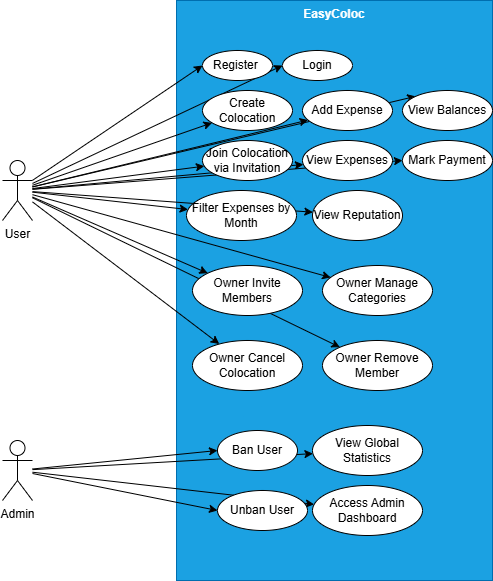

The diagram above was exported from draw.io. Its source (the exported page's mxGraphModel, read from the mxfile embedded in the PNG):
<mxGraphModel dx="1500" dy="601" grid="1" gridSize="10" guides="1" tooltips="1" connect="1" arrows="1" fold="1" page="1" pageScale="1" pageWidth="827" pageHeight="1169" math="0" shadow="0">
  <root>
    <mxCell id="0" />
    <mxCell id="1" parent="0" />
    <mxCell id="8f5kjgS_Fwt26urSu2xg-1" parent="1" style="shape=rect;html=1;verticalAlign=top;fontStyle=1;whiteSpace=wrap;align=center;fillColor=#1ba1e2;fontColor=#ffffff;strokeColor=#006EAF;" value="EasyColoc" vertex="1">
      <mxGeometry height="580" width="316" x="294" y="30" as="geometry" />
    </mxCell>
    <mxCell id="8f5kjgS_Fwt26urSu2xg-40" edge="1" parent="1" source="8f5kjgS_Fwt26urSu2xg-2" style="edgeStyle=none;rounded=0;orthogonalLoop=1;jettySize=auto;html=1;" target="8f5kjgS_Fwt26urSu2xg-24">
      <mxGeometry relative="1" as="geometry" />
    </mxCell>
    <mxCell id="8f5kjgS_Fwt26urSu2xg-41" edge="1" parent="1" source="8f5kjgS_Fwt26urSu2xg-2" style="edgeStyle=none;rounded=0;orthogonalLoop=1;jettySize=auto;html=1;" target="8f5kjgS_Fwt26urSu2xg-22">
      <mxGeometry relative="1" as="geometry" />
    </mxCell>
    <mxCell id="8f5kjgS_Fwt26urSu2xg-42" edge="1" parent="1" source="8f5kjgS_Fwt26urSu2xg-2" style="edgeStyle=none;rounded=0;orthogonalLoop=1;jettySize=auto;html=1;" target="8f5kjgS_Fwt26urSu2xg-23">
      <mxGeometry relative="1" as="geometry" />
    </mxCell>
    <mxCell id="8f5kjgS_Fwt26urSu2xg-43" edge="1" parent="1" source="8f5kjgS_Fwt26urSu2xg-2" style="edgeStyle=none;rounded=0;orthogonalLoop=1;jettySize=auto;html=1;" target="8f5kjgS_Fwt26urSu2xg-21">
      <mxGeometry relative="1" as="geometry" />
    </mxCell>
    <mxCell id="8f5kjgS_Fwt26urSu2xg-44" edge="1" parent="1" source="8f5kjgS_Fwt26urSu2xg-2" style="edgeStyle=none;rounded=0;orthogonalLoop=1;jettySize=auto;html=1;" target="8f5kjgS_Fwt26urSu2xg-18">
      <mxGeometry relative="1" as="geometry" />
    </mxCell>
    <mxCell id="8f5kjgS_Fwt26urSu2xg-45" edge="1" parent="1" source="8f5kjgS_Fwt26urSu2xg-2" style="edgeStyle=none;rounded=0;orthogonalLoop=1;jettySize=auto;html=1;" target="8f5kjgS_Fwt26urSu2xg-25">
      <mxGeometry relative="1" as="geometry" />
    </mxCell>
    <mxCell id="8f5kjgS_Fwt26urSu2xg-46" edge="1" parent="1" source="8f5kjgS_Fwt26urSu2xg-2" style="edgeStyle=none;rounded=0;orthogonalLoop=1;jettySize=auto;html=1;" target="8f5kjgS_Fwt26urSu2xg-15">
      <mxGeometry relative="1" as="geometry" />
    </mxCell>
    <mxCell id="8f5kjgS_Fwt26urSu2xg-47" edge="1" parent="1" source="8f5kjgS_Fwt26urSu2xg-2" style="edgeStyle=none;rounded=0;orthogonalLoop=1;jettySize=auto;html=1;" target="8f5kjgS_Fwt26urSu2xg-19">
      <mxGeometry relative="1" as="geometry" />
    </mxCell>
    <mxCell id="8f5kjgS_Fwt26urSu2xg-48" edge="1" parent="1" source="8f5kjgS_Fwt26urSu2xg-2" style="edgeStyle=none;rounded=0;orthogonalLoop=1;jettySize=auto;html=1;entryX=0;entryY=0.5;entryDx=0;entryDy=0;" target="8f5kjgS_Fwt26urSu2xg-16">
      <mxGeometry relative="1" as="geometry" />
    </mxCell>
    <mxCell id="8f5kjgS_Fwt26urSu2xg-49" edge="1" parent="1" source="8f5kjgS_Fwt26urSu2xg-2" style="edgeStyle=none;rounded=0;orthogonalLoop=1;jettySize=auto;html=1;" target="8f5kjgS_Fwt26urSu2xg-14">
      <mxGeometry relative="1" as="geometry" />
    </mxCell>
    <mxCell id="8f5kjgS_Fwt26urSu2xg-50" edge="1" parent="1" source="8f5kjgS_Fwt26urSu2xg-2" style="edgeStyle=none;rounded=0;orthogonalLoop=1;jettySize=auto;html=1;" target="8f5kjgS_Fwt26urSu2xg-20">
      <mxGeometry relative="1" as="geometry" />
    </mxCell>
    <mxCell id="8f5kjgS_Fwt26urSu2xg-51" edge="1" parent="1" source="8f5kjgS_Fwt26urSu2xg-2" style="edgeStyle=none;rounded=0;orthogonalLoop=1;jettySize=auto;html=1;entryX=0;entryY=0;entryDx=0;entryDy=0;" target="8f5kjgS_Fwt26urSu2xg-17">
      <mxGeometry relative="1" as="geometry" />
    </mxCell>
    <mxCell id="8f5kjgS_Fwt26urSu2xg-52" edge="1" parent="1" source="8f5kjgS_Fwt26urSu2xg-2" style="edgeStyle=none;rounded=0;orthogonalLoop=1;jettySize=auto;html=1;entryX=0;entryY=0.5;entryDx=0;entryDy=0;" target="8f5kjgS_Fwt26urSu2xg-4">
      <mxGeometry relative="1" as="geometry" />
    </mxCell>
    <mxCell id="8f5kjgS_Fwt26urSu2xg-53" edge="1" parent="1" source="8f5kjgS_Fwt26urSu2xg-2" style="edgeStyle=none;rounded=0;orthogonalLoop=1;jettySize=auto;html=1;entryX=0;entryY=0.5;entryDx=0;entryDy=0;" target="8f5kjgS_Fwt26urSu2xg-5">
      <mxGeometry relative="1" as="geometry" />
    </mxCell>
    <mxCell id="8f5kjgS_Fwt26urSu2xg-2" parent="1" style="shape=umlActor;html=1;verticalLabelPosition=bottom;verticalAlign=top;align=center;" value="User" vertex="1">
      <mxGeometry height="60" width="30" x="120" y="190" as="geometry" />
    </mxCell>
    <mxCell id="8f5kjgS_Fwt26urSu2xg-58" edge="1" parent="1" source="8f5kjgS_Fwt26urSu2xg-3" style="edgeStyle=none;rounded=0;orthogonalLoop=1;jettySize=auto;html=1;entryX=0;entryY=0.5;entryDx=0;entryDy=0;" target="8f5kjgS_Fwt26urSu2xg-55">
      <mxGeometry relative="1" as="geometry" />
    </mxCell>
    <mxCell id="8f5kjgS_Fwt26urSu2xg-59" edge="1" parent="1" source="8f5kjgS_Fwt26urSu2xg-3" style="edgeStyle=none;rounded=0;orthogonalLoop=1;jettySize=auto;html=1;" target="8f5kjgS_Fwt26urSu2xg-54">
      <mxGeometry relative="1" as="geometry" />
    </mxCell>
    <mxCell id="8f5kjgS_Fwt26urSu2xg-60" edge="1" parent="1" source="8f5kjgS_Fwt26urSu2xg-3" style="edgeStyle=none;rounded=0;orthogonalLoop=1;jettySize=auto;html=1;entryX=0;entryY=0.5;entryDx=0;entryDy=0;" target="8f5kjgS_Fwt26urSu2xg-56">
      <mxGeometry relative="1" as="geometry" />
    </mxCell>
    <mxCell id="8f5kjgS_Fwt26urSu2xg-61" edge="1" parent="1" source="8f5kjgS_Fwt26urSu2xg-3" style="edgeStyle=none;rounded=0;orthogonalLoop=1;jettySize=auto;html=1;" target="8f5kjgS_Fwt26urSu2xg-57">
      <mxGeometry relative="1" as="geometry" />
    </mxCell>
    <mxCell id="8f5kjgS_Fwt26urSu2xg-3" parent="1" style="shape=umlActor;html=1;verticalLabelPosition=bottom;verticalAlign=top;align=center;" value="Admin" vertex="1">
      <mxGeometry height="60" width="30" x="120" y="470" as="geometry" />
    </mxCell>
    <mxCell id="8f5kjgS_Fwt26urSu2xg-4" parent="1" style="ellipse;whiteSpace=wrap;html=1;" value="Register&amp;nbsp;" vertex="1">
      <mxGeometry height="30" width="70" x="320" y="80" as="geometry" />
    </mxCell>
    <mxCell id="8f5kjgS_Fwt26urSu2xg-5" parent="1" style="ellipse;whiteSpace=wrap;html=1;" value="Login" vertex="1">
      <mxGeometry height="30" width="70" x="400" y="80" as="geometry" />
    </mxCell>
    <mxCell id="8f5kjgS_Fwt26urSu2xg-14" parent="1" style="ellipse;whiteSpace=wrap;html=1;" value="Create Colocation" vertex="1">
      <mxGeometry height="40" width="90" x="320" y="120" as="geometry" />
    </mxCell>
    <mxCell id="8f5kjgS_Fwt26urSu2xg-15" parent="1" style="ellipse;whiteSpace=wrap;html=1;" value="Join Colocation via Invitation" vertex="1">
      <mxGeometry height="40" width="90" x="320" y="170" as="geometry" />
    </mxCell>
    <mxCell id="8f5kjgS_Fwt26urSu2xg-16" parent="1" style="ellipse;whiteSpace=wrap;html=1;" value="Mark Payment" vertex="1">
      <mxGeometry height="40" width="90" x="520" y="170" as="geometry" />
    </mxCell>
    <mxCell id="8f5kjgS_Fwt26urSu2xg-17" parent="1" style="ellipse;whiteSpace=wrap;html=1;" value="View Balances" vertex="1">
      <mxGeometry height="40" width="90" x="520" y="120" as="geometry" />
    </mxCell>
    <mxCell id="8f5kjgS_Fwt26urSu2xg-18" parent="1" style="ellipse;whiteSpace=wrap;html=1;" value="Filter Expenses by Month" vertex="1">
      <mxGeometry height="50" width="110" x="304" y="220" as="geometry" />
    </mxCell>
    <mxCell id="8f5kjgS_Fwt26urSu2xg-19" parent="1" style="ellipse;whiteSpace=wrap;html=1;" value="View Expenses" vertex="1">
      <mxGeometry height="40" width="90" x="420" y="170" as="geometry" />
    </mxCell>
    <mxCell id="8f5kjgS_Fwt26urSu2xg-20" parent="1" style="ellipse;whiteSpace=wrap;html=1;" value="Add Expense" vertex="1">
      <mxGeometry height="40" width="90" x="420" y="120" as="geometry" />
    </mxCell>
    <mxCell id="8f5kjgS_Fwt26urSu2xg-21" parent="1" style="ellipse;whiteSpace=wrap;html=1;" value="Owner&amp;nbsp;Manage Categories" vertex="1">
      <mxGeometry height="50" width="110" x="440" y="295" as="geometry" />
    </mxCell>
    <mxCell id="8f5kjgS_Fwt26urSu2xg-22" parent="1" style="ellipse;whiteSpace=wrap;html=1;" value="Owner&amp;nbsp;Invite Members" vertex="1">
      <mxGeometry height="50" width="110" x="310" y="295" as="geometry" />
    </mxCell>
    <mxCell id="8f5kjgS_Fwt26urSu2xg-23" parent="1" style="ellipse;whiteSpace=wrap;html=1;" value="Owner&amp;nbsp;Remove Member" vertex="1">
      <mxGeometry height="50" width="110" x="440" y="370" as="geometry" />
    </mxCell>
    <mxCell id="8f5kjgS_Fwt26urSu2xg-24" parent="1" style="ellipse;whiteSpace=wrap;html=1;" value="Owner&amp;nbsp;Cancel Colocation" vertex="1">
      <mxGeometry height="50" width="110" x="310" y="370" as="geometry" />
    </mxCell>
    <mxCell id="8f5kjgS_Fwt26urSu2xg-25" parent="1" style="ellipse;whiteSpace=wrap;html=1;" value="View Reputation" vertex="1">
      <mxGeometry height="50" width="90" x="430" y="220" as="geometry" />
    </mxCell>
    <mxCell id="8f5kjgS_Fwt26urSu2xg-54" parent="1" style="ellipse;whiteSpace=wrap;html=1;" value="View Global Statistics" vertex="1">
      <mxGeometry height="50" width="110" x="430" y="455" as="geometry" />
    </mxCell>
    <mxCell id="8f5kjgS_Fwt26urSu2xg-55" parent="1" style="ellipse;whiteSpace=wrap;html=1;" value="Ban User" vertex="1">
      <mxGeometry height="40" width="80" x="335" y="460" as="geometry" />
    </mxCell>
    <mxCell id="8f5kjgS_Fwt26urSu2xg-56" parent="1" style="ellipse;whiteSpace=wrap;html=1;" value="Unban User" vertex="1">
      <mxGeometry height="40" width="90" x="335" y="520" as="geometry" />
    </mxCell>
    <mxCell id="8f5kjgS_Fwt26urSu2xg-57" parent="1" style="ellipse;whiteSpace=wrap;html=1;" value="Access Admin Dashboard" vertex="1">
      <mxGeometry height="50" width="110" x="430" y="515" as="geometry" />
    </mxCell>
  </root>
</mxGraphModel>